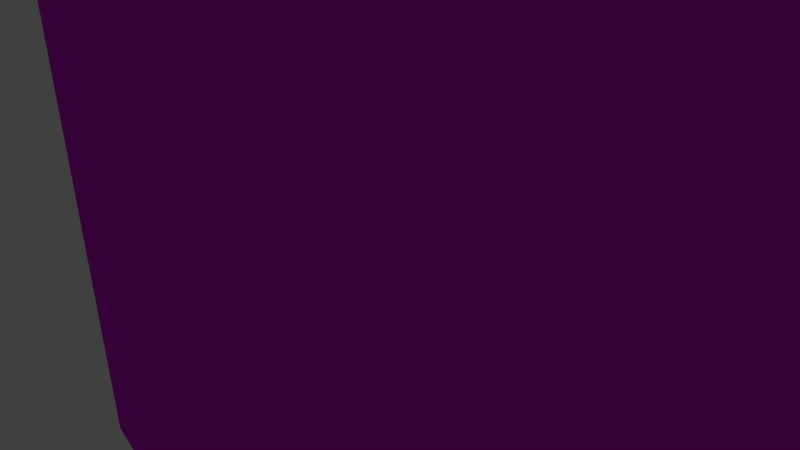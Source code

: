 # Source: handoferis-bounding.blend  (saved by Blender 2.78.0; exported with 4.5.12 LTS)
import bpy
from mathutils import Matrix  # noqa: F401  (used for matrix-valued properties, if any)

bpy.ops.wm.read_factory_settings(use_empty=True)
scene = bpy.context.scene
scene.name = 'Scene'

# ---- collections
col_collection_1 = bpy.data.collections.new('Collection 1'); scene.collection.children.link(col_collection_1)

# ---- materials (node trees are filled in below, after node groups)
mat_material_001 = bpy.data.materials.new('Material.001')
mat_material_001.alpha_threshold = 0.0
mat_material_001.use_transparent_shadow = False
mat_material_001.diffuse_color = (0.7361, 0.0, 0.8, 1.0)
mat_material_001.roughness = 0.5

# ---- material node trees

# ---- world
world_world = bpy.data.worlds.new('World'); scene.world = world_world
world_world.color = (0.05088, 0.05088, 0.05088)
world_world.use_sun_shadow = False
world_world.sun_shadow_jitter_overblur = 0.0
world_world.cycles.sampling_method = 'NONE'
world_world.cycles.sample_map_resolution = 256

# ---- cameras
cam_camera = bpy.data.cameras.new('Camera')
cam_camera.clip_end = 100.0
cam_camera.lens = 35.0
cam_camera.sensor_width = 32.0
cam_camera.sensor_height = 18.0
cam_camera.ortho_scale = 7.314
cam_camera.dof.focus_distance = 0.0
cam_camera.dof.aperture_fstop = 128.0

# ---- lights
light_lamp = bpy.data.lights.new('Lamp', 'POINT')
light_lamp.transmission_factor = 0.0
light_lamp.cutoff_distance = 30.0
light_lamp.energy = 100.0
light_lamp.shadow_buffer_clip_start = 1.001
light_lamp.shadow_soft_size = 0.1
light_lamp.shadow_maximum_resolution = 0.006
light_lamp.use_absolute_resolution = True
light_lamp.cycles.use_multiple_importance_sampling = False

# ---- meshes
me_handoferis = bpy.data.meshes.new('Handoferis')
me_handoferis.from_pydata([(1.296, 8.683, 0.0), (2.273, 2.814, 0.0), (2.206, 2.31, 0.0), (3.357, 8.279, 0.0), (2.467, 3.284, 0.0), (2.777, 3.688, 0.0), (3.181, 3.998, 0.0), (3.651, 4.192, 0.0), (5.424, 7.91, 0.0), (4.155, 4.259, 0.0), (4.659, 4.192, 0.0), (5.129, 3.998, 0.0), (5.533, 3.688, 0.0), (7.498, 7.578, 0.0), (5.843, 3.284, 0.0), (6.037, 2.814, 0.0), (6.104, 2.31, 0.0), (0.05471, 7.777, 0.0), (-0.01322, -2.754, 0.0), (-0.01322, 7.374, 0.0), (0.05471, -3.157, 0.0), (0.1342, 7.965, 0.0), (0.1342, -3.345, 0.0), (0.2419, 8.14, 0.0), (0.2419, -3.52, 0.0), (0.375, 8.295, 0.0), (0.375, -3.675, 0.0), (0.5305, 8.428, 0.0), (0.5305, -3.808, 0.0), (0.7046, 8.536, 0.0), (0.7046, -3.916, 0.0), (0.8932, 8.615, 0.0), (0.8932, -3.995, 0.0), (1.296, -4.063, 0.0), (2.273, 1.806, 0.0), (3.358, -3.675, 0.0), (2.467, 1.336, 0.0), (2.777, 0.932, 0.0), (3.181, 0.6223, 0.0), (3.651, 0.4276, 0.0), (5.427, -3.32, 0.0), (4.155, 0.3612, 0.0), (4.659, 0.4276, 0.0), (5.129, 0.6223, 0.0), (5.533, 0.932, 0.0), (7.502, -3.0, 0.0), (5.843, 1.336, 0.0), (6.037, 1.806, 0.0), (9.577, 7.28, 0.0), (9.581, -2.715, 0.0), (11.66, 7.019, 0.0), (11.67, -2.464, 0.0), (13.75, 6.794, 0.0), (13.75, -2.247, 0.0), (15.84, 6.604, 0.0), (15.84, -2.065, 0.0), (17.93, 6.451, 0.0), (17.94, -1.918, 0.0), (20.03, 6.333, 0.0), (20.03, -1.805, 0.0), (22.13, 6.252, 0.0), (22.13, -1.727, 0.0), (26.33, 6.198, 0.0), (26.33, -1.675, 0.0), (18.75, 23.25, 0.0), (18.46, 17.65, 0.0), (18.28, 18.32, 0.0), (19.6, 13.48, 0.0), (20.34, 20.16, 0.0), (22.6, 9.127, 0.0), (22.72, 17.41, 0.0), (25.78, 15.12, 0.0), (29.38, 13.42, 0.0), (18.46, -13.14, 0.0), (18.75, -18.75, 0.0), (18.27, -13.81, 0.0), (19.59, -8.961, 0.0), (20.34, -15.66, 0.0), (22.6, -4.607, 0.0), (22.72, -12.91, 0.0), (25.78, -10.62, 0.0), (29.38, -8.916, 0.0), (33.34, 12.36, 0.0), (33.34, -7.858, 0.0), (37.5, 12.0, 0.0), (37.5, -7.5, 0.0), (41.66, 12.36, 0.0), (41.66, -7.858, 0.0), (45.62, 13.42, 0.0), (45.62, -8.916, 0.0), (49.22, 15.12, 0.0), (48.67, 6.198, 0.0), (48.67, -1.675, 0.0), (52.4, 9.127, 0.0), (52.28, 17.41, 0.0), (54.66, 20.16, 0.0), (55.4, 13.48, 0.0), (56.25, 23.25, 0.0), (56.54, 17.65, 0.0), (56.72, 18.32, 0.0), (52.87, -1.727, 0.0), (52.87, 6.252, 0.0), (54.97, -1.805, 0.0), (54.97, 6.333, 0.0), (57.06, -1.918, 0.0), (57.07, 6.451, 0.0), (59.16, -2.065, 0.0), (59.16, 6.604, 0.0), (61.25, -2.247, 0.0), (61.25, 6.794, 0.0), (63.33, -2.464, 0.0), (63.34, 7.019, 0.0), (65.42, -2.715, 0.0), (65.42, 7.28, 0.0), (67.5, -3.0, 0.0), (67.5, 7.578, 0.0), (69.57, -3.32, 0.0), (69.58, 7.91, 0.0), (71.64, -3.675, 0.0), (71.64, 8.279, 0.0), (73.7, -4.063, 0.0), (73.7, 8.683, 0.0), (74.11, 8.615, 0.0), (74.11, -3.995, 0.0), (74.3, 8.536, 0.0), (74.3, -3.916, 0.0), (74.47, 8.428, 0.0), (74.47, -3.808, 0.0), (74.62, 8.295, 0.0), (74.62, -3.675, 0.0), (74.76, 8.14, 0.0), (74.76, -3.52, 0.0), (74.87, 7.965, 0.0), (74.87, -3.345, 0.0), (74.95, 7.777, 0.0), (74.95, -3.157, 0.0), (75.01, 7.374, 0.0), (75.01, -2.754, 0.0), (49.22, -10.62, 0.0), (52.4, -4.607, 0.0), (52.28, -12.91, 0.0), (54.66, -15.66, 0.0), (55.41, -8.961, 0.0), (56.25, -18.75, 0.0), (56.54, -13.14, 0.0), (56.73, -13.81, 0.0), (18.46, 17.65, 6.0), (18.75, 23.25, 6.0), (18.28, 18.32, 6.0), (19.6, 13.48, 6.0), (20.34, 20.16, 6.0), (22.6, 9.127, 6.0), (22.72, 17.41, 6.0), (26.33, 6.198, 6.0), (25.78, 15.12, 6.0), (29.38, 13.42, 6.0), (0.05471, -3.157, 6.0), (-0.01322, 7.374, 6.0), (-0.01322, -2.754, 6.0), (0.05471, 7.777, 6.0), (0.1342, 7.965, 6.0), (0.1342, -3.345, 6.0), (0.2419, 8.14, 6.0), (0.2419, -3.52, 6.0), (0.375, 8.295, 6.0), (0.375, -3.675, 6.0), (0.5305, 8.428, 6.0), (0.5305, -3.808, 6.0), (0.7046, 8.536, 6.0), (0.7046, -3.916, 6.0), (0.8932, 8.615, 6.0), (0.8932, -3.995, 6.0), (1.296, 8.683, 6.0), (1.296, -4.063, 6.0), (2.273, 1.806, 6.0), (3.358, -3.675, 6.0), (2.206, 2.31, 6.0), (2.467, 1.336, 6.0), (2.777, 0.932, 6.0), (3.181, 0.6223, 6.0), (3.651, 0.4276, 6.0), (5.427, -3.32, 6.0), (4.155, 0.3612, 6.0), (4.659, 0.4276, 6.0), (5.129, 0.6223, 6.0), (5.533, 0.932, 6.0), (7.502, -3.0, 6.0), (5.843, 1.336, 6.0), (6.037, 1.806, 6.0), (6.104, 2.31, 6.0), (7.498, 7.578, 6.0), (9.577, 7.28, 6.0), (9.581, -2.715, 6.0), (11.66, 7.019, 6.0), (11.67, -2.464, 6.0), (13.75, 6.794, 6.0), (13.75, -2.247, 6.0), (15.84, 6.604, 6.0), (15.84, -2.065, 6.0), (17.93, 6.451, 6.0), (17.94, -1.918, 6.0), (20.03, 6.333, 6.0), (20.03, -1.805, 6.0), (22.13, 6.252, 6.0), (22.13, -1.727, 6.0), (26.33, -1.675, 6.0), (2.273, 2.814, 6.0), (3.357, 8.279, 6.0), (2.467, 3.284, 6.0), (2.777, 3.688, 6.0), (3.181, 3.998, 6.0), (3.651, 4.192, 6.0), (5.424, 7.91, 6.0), (4.155, 4.259, 6.0), (4.659, 4.192, 6.0), (5.129, 3.998, 6.0), (5.533, 3.688, 6.0), (5.843, 3.284, 6.0), (6.037, 2.814, 6.0), (18.75, -18.75, 6.0), (18.46, -13.14, 6.0), (18.27, -13.81, 6.0), (19.59, -8.961, 6.0), (20.34, -15.66, 6.0), (22.6, -4.607, 6.0), (22.72, -12.91, 6.0), (25.78, -10.62, 6.0), (29.38, -8.916, 6.0), (33.34, 12.36, 6.0), (33.34, -7.858, 6.0), (37.5, 12.0, 6.0), (37.5, -7.5, 6.0), (41.66, 12.36, 6.0), (41.66, -7.858, 6.0), (45.62, 13.42, 6.0), (45.62, -8.916, 6.0), (49.22, -10.62, 6.0), (48.67, -1.675, 6.0), (52.4, -4.607, 6.0), (52.28, -12.91, 6.0), (54.66, -15.66, 6.0), (55.41, -8.961, 6.0), (56.25, -18.75, 6.0), (56.54, -13.14, 6.0), (56.73, -13.81, 6.0), (52.87, -1.727, 6.0), (48.67, 6.198, 6.0), (52.87, 6.252, 6.0), (54.97, -1.805, 6.0), (54.97, 6.333, 6.0), (57.06, -1.918, 6.0), (57.07, 6.451, 6.0), (59.16, -2.065, 6.0), (59.16, 6.604, 6.0), (61.25, -2.247, 6.0), (61.25, 6.794, 6.0), (63.33, -2.464, 6.0), (63.34, 7.019, 6.0), (65.42, -2.715, 6.0), (65.42, 7.28, 6.0), (67.5, -3.0, 6.0), (67.5, 7.578, 6.0), (69.57, -3.32, 6.0), (69.58, 7.91, 6.0), (71.64, -3.675, 6.0), (71.64, 8.279, 6.0), (73.7, -4.063, 6.0), (73.7, 8.683, 6.0), (74.11, -3.995, 6.0), (74.11, 8.615, 6.0), (74.3, -3.916, 6.0), (74.3, 8.536, 6.0), (74.47, -3.808, 6.0), (74.47, 8.428, 6.0), (74.62, -3.675, 6.0), (74.62, 8.295, 6.0), (74.76, -3.52, 6.0), (74.76, 8.14, 6.0), (74.87, -3.345, 6.0), (74.87, 7.965, 6.0), (74.95, -3.157, 6.0), (74.95, 7.777, 6.0), (75.01, -2.754, 6.0), (75.01, 7.374, 6.0), (49.22, 15.12, 6.0), (52.4, 9.127, 6.0), (52.28, 17.41, 6.0), (54.66, 20.16, 6.0), (55.4, 13.48, 6.0), (56.25, 23.25, 6.0), (56.54, 17.65, 6.0), (56.72, 18.32, 6.0)], [], [(0, 1, 2), (1, 0, 3), (1, 3, 4), (4, 3, 5), (5, 3, 6), (6, 3, 7), (7, 3, 8), (7, 8, 9), (9, 8, 10), (10, 8, 11), (11, 8, 12), (12, 8, 13), (12, 13, 14), (14, 13, 15), (15, 13, 16), (17, 18, 19), (18, 17, 20), (20, 17, 21), (20, 21, 22), (22, 21, 23), (22, 23, 24), (24, 23, 25), (24, 25, 26), (26, 25, 27), (26, 27, 28), (28, 27, 29), (28, 29, 30), (30, 29, 31), (30, 31, 32), (32, 31, 0), (32, 0, 33), (33, 0, 34), (33, 34, 35), (34, 0, 2), (35, 34, 36), (35, 36, 37), (35, 37, 38), (35, 38, 39), (35, 39, 40), (40, 39, 41), (40, 41, 42), (40, 42, 43), (40, 43, 44), (40, 44, 45), (45, 44, 46), (45, 46, 47), (45, 47, 16), (45, 16, 13), (45, 13, 48), (45, 48, 49), (49, 48, 50), (49, 50, 51), (51, 50, 52), (51, 52, 53), (53, 52, 54), (53, 54, 55), (55, 54, 56), (55, 56, 57), (57, 56, 58), (57, 58, 59), (59, 58, 60), (59, 60, 61), (61, 60, 62), (61, 62, 63), (64, 65, 66), (65, 64, 67), (67, 64, 68), (67, 68, 69), (69, 68, 70), (69, 70, 62), (62, 70, 71), (62, 71, 72), (73, 74, 75), (74, 73, 76), (74, 76, 77), (77, 76, 78), (77, 78, 79), (79, 78, 63), (79, 63, 80), (80, 63, 81), (81, 63, 62), (81, 62, 72), (81, 72, 82), (81, 82, 83), (83, 82, 84), (83, 84, 85), (85, 84, 86), (85, 86, 87), (87, 86, 88), (87, 88, 89), (89, 88, 90), (89, 90, 91), (89, 91, 92), (91, 90, 93), (93, 90, 94), (93, 94, 95), (93, 95, 96), (96, 95, 97), (96, 97, 98), (98, 97, 99), (91, 100, 92), (100, 91, 101), (100, 101, 102), (102, 101, 103), (102, 103, 104), (104, 103, 105), (104, 105, 106), (106, 105, 107), (106, 107, 108), (108, 107, 109), (108, 109, 110), (110, 109, 111), (110, 111, 112), (112, 111, 113), (112, 113, 114), (114, 113, 115), (114, 115, 116), (116, 115, 117), (116, 117, 118), (118, 117, 119), (118, 119, 120), (120, 119, 121), (120, 121, 122), (120, 122, 123), (123, 122, 124), (123, 124, 125), (125, 124, 126), (125, 126, 127), (127, 126, 128), (127, 128, 129), (129, 128, 130), (129, 130, 131), (131, 130, 132), (131, 132, 133), (133, 132, 134), (133, 134, 135), (135, 134, 136), (135, 136, 137), (92, 138, 89), (138, 92, 139), (138, 139, 140), (140, 139, 141), (141, 139, 142), (141, 142, 143), (143, 142, 144), (143, 144, 145), (146, 147, 148), (147, 146, 149), (147, 149, 150), (150, 149, 151), (150, 151, 152), (152, 151, 153), (152, 153, 154), (154, 153, 155), (156, 157, 158), (157, 156, 159), (159, 156, 160), (160, 156, 161), (160, 161, 162), (162, 161, 163), (162, 163, 164), (164, 163, 165), (164, 165, 166), (166, 165, 167), (166, 167, 168), (168, 167, 169), (168, 169, 170), (170, 169, 171), (170, 171, 172), (172, 171, 173), (172, 173, 174), (174, 173, 175), (172, 174, 176), (174, 175, 177), (177, 175, 178), (178, 175, 179), (179, 175, 180), (180, 175, 181), (180, 181, 182), (182, 181, 183), (183, 181, 184), (184, 181, 185), (185, 181, 186), (185, 186, 187), (187, 186, 188), (188, 186, 189), (189, 186, 190), (190, 186, 191), (191, 186, 192), (191, 192, 193), (193, 192, 194), (193, 194, 195), (195, 194, 196), (195, 196, 197), (197, 196, 198), (197, 198, 199), (199, 198, 200), (199, 200, 201), (201, 200, 202), (201, 202, 203), (203, 202, 204), (203, 204, 153), (153, 204, 205), (172, 206, 207), (206, 172, 176), (207, 206, 208), (207, 208, 209), (207, 209, 210), (207, 210, 211), (207, 211, 212), (212, 211, 213), (212, 213, 214), (212, 214, 215), (212, 215, 216), (212, 216, 190), (190, 216, 217), (190, 217, 218), (190, 218, 189), (219, 220, 221), (220, 219, 222), (222, 219, 223), (222, 223, 224), (224, 223, 225), (224, 225, 205), (205, 225, 226), (205, 226, 227), (205, 227, 153), (153, 227, 155), (155, 227, 228), (228, 227, 229), (228, 229, 230), (230, 229, 231), (230, 231, 232), (232, 231, 233), (232, 233, 234), (234, 233, 235), (234, 235, 236), (234, 236, 237), (237, 236, 238), (238, 236, 239), (238, 239, 240), (238, 240, 241), (241, 240, 242), (241, 242, 243), (243, 242, 244), (245, 246, 237), (246, 245, 247), (247, 245, 248), (247, 248, 249), (249, 248, 250), (249, 250, 251), (251, 250, 252), (251, 252, 253), (253, 252, 254), (253, 254, 255), (255, 254, 256), (255, 256, 257), (257, 256, 258), (257, 258, 259), (259, 258, 260), (259, 260, 261), (261, 260, 262), (261, 262, 263), (263, 262, 264), (263, 264, 265), (265, 264, 266), (265, 266, 267), (267, 266, 268), (267, 268, 269), (269, 268, 270), (269, 270, 271), (271, 270, 272), (271, 272, 273), (273, 272, 274), (273, 274, 275), (275, 274, 276), (275, 276, 277), (277, 276, 278), (277, 278, 279), (279, 278, 280), (279, 280, 281), (281, 280, 282), (281, 282, 283), (234, 246, 284), (246, 234, 237), (284, 246, 285), (284, 285, 286), (286, 285, 287), (287, 285, 288), (287, 288, 289), (289, 288, 290), (289, 290, 291), (224, 63, 78), (63, 224, 205), (205, 61, 63), (61, 205, 204), (204, 59, 61), (59, 204, 202), (202, 57, 59), (57, 202, 200), (200, 55, 57), (55, 200, 198), (198, 53, 55), (53, 198, 196), (196, 51, 53), (51, 196, 194), (194, 49, 51), (49, 194, 192), (192, 45, 49), (45, 192, 186), (186, 40, 45), (40, 186, 181), (181, 35, 40), (35, 181, 175), (175, 33, 35), (33, 175, 173), (173, 32, 33), (32, 173, 171), (171, 30, 32), (30, 171, 169), (169, 28, 30), (28, 169, 167), (167, 26, 28), (26, 167, 165), (163, 26, 165), (26, 163, 24), (161, 24, 163), (24, 161, 22), (156, 22, 161), (22, 156, 20), (158, 20, 156), (20, 158, 18), (157, 18, 158), (18, 157, 19), (159, 19, 157), (19, 159, 17), (160, 17, 159), (17, 160, 21), (162, 21, 160), (21, 162, 23), (164, 23, 162), (23, 164, 25), (164, 27, 25), (27, 164, 166), (166, 29, 27), (29, 166, 168), (168, 31, 29), (31, 168, 170), (170, 0, 31), (0, 170, 172), (172, 3, 0), (3, 172, 207), (207, 8, 3), (8, 207, 212), (212, 13, 8), (13, 212, 190), (190, 48, 13), (48, 190, 191), (191, 50, 48), (50, 191, 193), (193, 52, 50), (52, 193, 195), (195, 54, 52), (54, 195, 197), (197, 56, 54), (56, 197, 199), (199, 58, 56), (58, 199, 201), (201, 60, 58), (60, 201, 203), (203, 62, 60), (62, 203, 153), (153, 69, 62), (69, 153, 151), (149, 69, 151), (69, 149, 67), (146, 67, 149), (67, 146, 65), (148, 65, 146), (65, 148, 66), (147, 66, 148), (66, 147, 64), (64, 150, 68), (150, 64, 147), (68, 152, 70), (152, 68, 150), (152, 71, 70), (71, 152, 154), (154, 72, 71), (72, 154, 155), (155, 82, 72), (82, 155, 228), (228, 84, 82), (84, 228, 230), (230, 86, 84), (86, 230, 232), (232, 88, 86), (88, 232, 234), (234, 90, 88), (90, 234, 284), (284, 94, 90), (94, 284, 286), (287, 94, 286), (94, 287, 95), (289, 95, 287), (95, 289, 97), (97, 291, 99), (291, 97, 289), (99, 290, 98), (290, 99, 291), (98, 288, 96), (288, 98, 290), (96, 285, 93), (285, 96, 288), (285, 91, 93), (91, 285, 246), (246, 101, 91), (101, 246, 247), (247, 103, 101), (103, 247, 249), (249, 105, 103), (105, 249, 251), (251, 107, 105), (107, 251, 253), (253, 109, 107), (109, 253, 255), (255, 111, 109), (111, 255, 257), (257, 113, 111), (113, 257, 259), (259, 115, 113), (115, 259, 261), (261, 117, 115), (117, 261, 263), (263, 119, 117), (119, 263, 265), (265, 121, 119), (121, 265, 267), (267, 122, 121), (122, 267, 269), (269, 124, 122), (124, 269, 271), (271, 126, 124), (126, 271, 273), (273, 128, 126), (128, 273, 275), (128, 277, 130), (277, 128, 275), (130, 279, 132), (279, 130, 277), (132, 281, 134), (281, 132, 279), (134, 283, 136), (283, 134, 281), (136, 282, 137), (282, 136, 283), (137, 280, 135), (280, 137, 282), (135, 278, 133), (278, 135, 280), (133, 276, 131), (276, 133, 278), (131, 274, 129), (274, 131, 276), (274, 127, 129), (127, 274, 272), (272, 125, 127), (125, 272, 270), (270, 123, 125), (123, 270, 268), (268, 120, 123), (120, 268, 266), (266, 118, 120), (118, 266, 264), (264, 116, 118), (116, 264, 262), (262, 114, 116), (114, 262, 260), (260, 112, 114), (112, 260, 258), (258, 110, 112), (110, 258, 256), (256, 108, 110), (108, 256, 254), (254, 106, 108), (106, 254, 252), (252, 104, 106), (104, 252, 250), (250, 102, 104), (102, 250, 248), (248, 100, 102), (100, 248, 245), (245, 92, 100), (92, 245, 237), (237, 139, 92), (139, 237, 238), (139, 241, 142), (241, 139, 238), (142, 243, 144), (243, 142, 241), (144, 244, 145), (244, 144, 243), (145, 242, 143), (242, 145, 244), (240, 143, 242), (143, 240, 141), (239, 141, 240), (141, 239, 140), (239, 138, 140), (138, 239, 236), (236, 89, 138), (89, 236, 235), (235, 87, 89), (87, 235, 233), (233, 85, 87), (85, 233, 231), (231, 83, 85), (83, 231, 229), (229, 81, 83), (81, 229, 227), (227, 80, 81), (80, 227, 226), (226, 79, 80), (79, 226, 225), (79, 223, 77), (223, 79, 225), (77, 219, 74), (219, 77, 223), (221, 74, 219), (74, 221, 75), (220, 75, 221), (75, 220, 73), (222, 73, 220), (73, 222, 76), (224, 76, 222), (76, 224, 78), (213, 7, 9), (7, 213, 211), (211, 6, 7), (6, 211, 210), (210, 5, 6), (5, 210, 209), (5, 208, 4), (208, 5, 209), (4, 206, 1), (206, 4, 208), (1, 176, 2), (176, 1, 206), (2, 174, 34), (174, 2, 176), (34, 177, 36), (177, 34, 174), (36, 178, 37), (178, 36, 177), (178, 38, 37), (38, 178, 179), (179, 39, 38), (39, 179, 180), (180, 41, 39), (41, 180, 182), (182, 42, 41), (42, 182, 183), (183, 43, 42), (43, 183, 184), (184, 44, 43), (44, 184, 185), (187, 44, 185), (44, 187, 46), (188, 46, 187), (46, 188, 47), (189, 47, 188), (47, 189, 16), (218, 16, 189), (16, 218, 15), (217, 15, 218), (15, 217, 14), (216, 14, 217), (14, 216, 12), (216, 11, 12), (11, 216, 215), (215, 10, 11), (10, 215, 214), (214, 9, 10), (9, 214, 213)])
me_handoferis.materials.append(mat_material_001)
me_handoferis.use_remesh_preserve_volume = False
me_handoferis.use_remesh_preserve_attributes = False
me_handoferis.use_mirror_vertex_groups = False
me_handoferis.update()
me_boundingbox = bpy.data.meshes.new('BoundingBox')
me_boundingbox.from_pydata([(-0.01322, -18.75, 0.0), (-0.01322, -18.75, 6.0), (-0.01322, 23.25, 6.0), (-0.01322, 23.25, 0.0), (75.01, -18.75, 0.0), (75.01, -18.75, 6.0), (75.01, 23.25, 6.0), (75.01, 23.25, 0.0)], [], [(0, 1, 2, 3), (4, 7, 6, 5), (0, 4, 5, 1), (1, 5, 6, 2), (2, 6, 7, 3), (4, 0, 3, 7)])
me_boundingbox.use_remesh_preserve_volume = False
me_boundingbox.use_remesh_preserve_attributes = False
me_boundingbox.use_mirror_vertex_groups = False
me_boundingbox.update()

# ---- objects
ob_handoferis = bpy.data.objects.new('Handoferis', me_handoferis)
ob_boundingbox_handoferis = bpy.data.objects.new('BoundingBox Handoferis', me_boundingbox)
ob_lamp = bpy.data.objects.new('Lamp', light_lamp)
ob_camera = bpy.data.objects.new('Camera', cam_camera)

# ---- transforms, parenting, visibility, modifiers, constraints
ob_handoferis.location = (0.0, 0.0, 0.0)
ob_handoferis.lineart.crease_threshold = 0.0
ob_boundingbox_handoferis.parent = ob_handoferis
ob_boundingbox_handoferis.location = (0.0, 0.0, 0.0)
ob_boundingbox_handoferis.hide_render = True
ob_boundingbox_handoferis.display_type = 'BOUNDS'
ob_boundingbox_handoferis.lineart.crease_threshold = 0.0
ob_lamp.location = (4.076, 1.005, 5.904)
ob_lamp.rotation_euler = (0.6503, 0.05522, 1.866)
ob_lamp.lock_rotations_4d = False
ob_lamp.empty_display_type = 'ARROWS'
ob_lamp.color = (0.0, 0.0, 0.0, 0.0)
ob_lamp.lineart.crease_threshold = 0.0
ob_camera.location = (7.481, -6.508, 5.344)
ob_camera.rotation_euler = (1.109, 0.01082, 0.8149)
ob_camera.lock_rotations_4d = False
ob_camera.empty_display_type = 'ARROWS'
ob_camera.color = (0.0, 0.0, 0.0, 0.0)
ob_camera.display_type = 'WIRE'
ob_camera.lineart.crease_threshold = 0.0

# ---- collection membership
col_collection_1.objects.link(ob_handoferis)
col_collection_1.objects.link(ob_boundingbox_handoferis)
col_collection_1.objects.link(ob_lamp)
col_collection_1.objects.link(ob_camera)

# ---- scene / render settings (as saved in the file)
scene.camera = ob_camera
scene.frame_start = 1; scene.frame_end = 250; scene.frame_set(1)
scene.render.engine = 'BLENDER_EEVEE_NEXT'
scene.render.resolution_percentage = 50
scene.render.dither_intensity = 0.0
scene.cycles.use_denoising = False
scene.cycles.samples = 10
scene.cycles.sampling_pattern = 'TABULATED_SOBOL'
scene.cycles.light_sampling_threshold = 0.0
scene.cycles.use_adaptive_sampling = False
scene.cycles.use_light_tree = False
scene.cycles.blur_glossy = 0.0
scene.cycles.pixel_filter_type = 'GAUSSIAN'
scene.cycles.sample_clamp_indirect = 0.0
scene.view_settings.view_transform = 'Standard'
bpy.context.view_layer.update()
